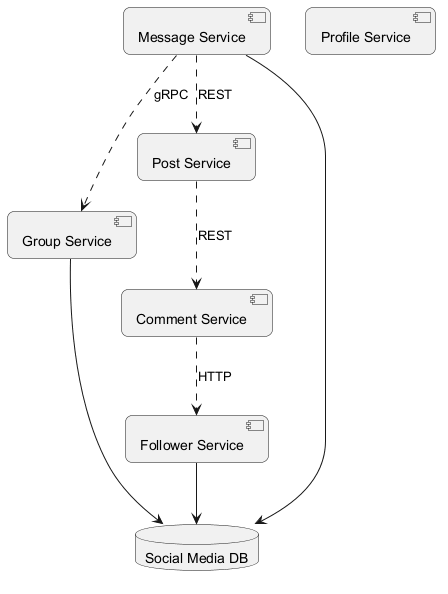

The diagram above was rendered by PlantUML. Its source (embedded in the PNG):
@startuml
skinparam backgroundColor #FFFFFF
skinparam roundCorner 15
component "Message Service" as C_MessageService
component "Group Service" as C_GroupService
component "Comment Service" as C_CommentService
component "Follower Service" as C_FollowerService
component "Profile Service" as C_ProfileService
component "Post Service" as C_PostService
database "Social Media DB" as DB_social_media
C_MessageService --> DB_social_media
C_GroupService --> DB_social_media
C_FollowerService --> DB_social_media
C_MessageService ..> C_PostService : REST
C_CommentService ..> C_FollowerService : HTTP
C_MessageService ..> C_GroupService : gRPC
C_PostService ..> C_CommentService : REST
@enduml